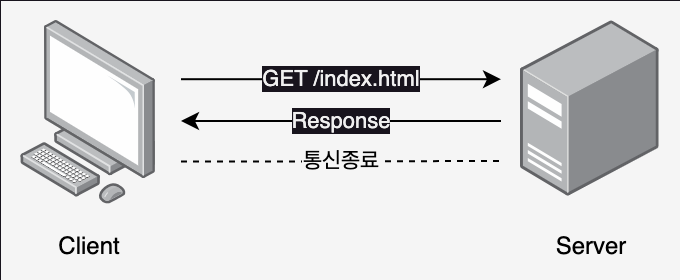

The diagram above was exported from draw.io. Its source (the exported page's mxGraphModel, read from the mxfile embedded in the PNG):
<mxGraphModel dx="1975" dy="1092" grid="1" gridSize="10" guides="1" tooltips="1" connect="1" arrows="1" fold="1" page="1" pageScale="1" pageWidth="1100" pageHeight="850" background="none" math="0" shadow="0">
  <root>
    <mxCell id="0" />
    <mxCell id="1" parent="0" />
    <mxCell id="2" value="" style="rounded=0;whiteSpace=wrap;html=1;fillColor=#f5f5f5;fontColor=#333333;strokeColor=none;" vertex="1" parent="1">
      <mxGeometry x="550" y="430" width="340" height="140" as="geometry" />
    </mxCell>
    <mxCell id="3" value="" style="image;points=[];aspect=fixed;html=1;align=center;shadow=0;dashed=0;image=img/lib/allied_telesis/computer_and_terminals/Personal_Computer.svg;" vertex="1" parent="1">
      <mxGeometry x="560" y="440" width="67.74" height="91.8" as="geometry" />
    </mxCell>
    <mxCell id="4" value="" style="image;points=[];aspect=fixed;html=1;align=center;shadow=0;dashed=0;image=img/lib/allied_telesis/computer_and_terminals/Server_Desktop.svg;" vertex="1" parent="1">
      <mxGeometry x="810" y="440" width="69.34" height="87.9" as="geometry" />
    </mxCell>
    <mxCell id="5" value="Client" style="text;html=1;align=center;verticalAlign=middle;resizable=0;points=[];autosize=1;strokeColor=none;fillColor=none;fontColor=#000000;" vertex="1" parent="1">
      <mxGeometry x="568.87" y="538" width="50" height="30" as="geometry" />
    </mxCell>
    <mxCell id="6" value="Server" style="text;html=1;align=center;verticalAlign=middle;resizable=0;points=[];autosize=1;strokeColor=none;fillColor=none;fontColor=#000000;" vertex="1" parent="1">
      <mxGeometry x="814.67" y="538" width="60" height="30" as="geometry" />
    </mxCell>
    <mxCell id="7" value="GET /index.html" style="endArrow=classic;html=1;rounded=0;strokeColor=#000000;" edge="1" parent="1">
      <mxGeometry width="50" height="50" relative="1" as="geometry">
        <mxPoint x="640" y="469.1" as="sourcePoint" />
        <mxPoint x="800" y="469.1" as="targetPoint" />
      </mxGeometry>
    </mxCell>
    <mxCell id="8" value="Response" style="endArrow=classic;html=1;rounded=0;strokeColor=#000000;" edge="1" parent="1">
      <mxGeometry width="50" height="50" relative="1" as="geometry">
        <mxPoint x="800" y="490" as="sourcePoint" />
        <mxPoint x="640" y="490" as="targetPoint" />
      </mxGeometry>
    </mxCell>
    <mxCell id="9" value="&lt;span style=&quot;&quot;&gt;통신종료&lt;/span&gt;" style="endArrow=none;startArrow=none;html=1;rounded=0;dashed=1;endFill=0;startFill=0;strokeColor=#000000;labelBackgroundColor=#f5f5f5;fontColor=#000000;" edge="1" parent="1">
      <mxGeometry width="50" height="50" relative="1" as="geometry">
        <mxPoint x="640" y="510.30000000000007" as="sourcePoint" />
        <mxPoint x="800" y="510" as="targetPoint" />
        <mxPoint as="offset" />
      </mxGeometry>
    </mxCell>
  </root>
</mxGraphModel>